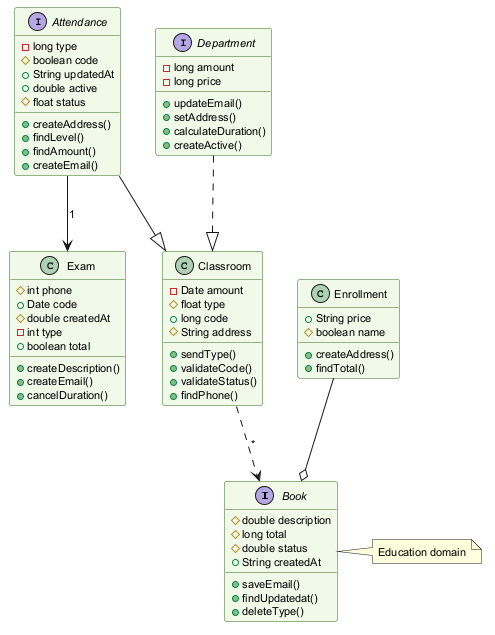

The diagram above was rendered by PlantUML. Its source (embedded in the PNG):
@startuml
skinparam backgroundColor #FFFFFF
skinparam classBackgroundColor #F1F8E9
skinparam classBorderColor #33691E
skinparam defaultFontSize 11
interface Book {
  #double description
  #long total
  #double status
  +String createdAt
  +saveEmail()
  +findUpdatedat()
  +deleteType()
}
class Classroom {
  -Date amount
  #float type
  +long code
  #String address
  +sendType()
  +validateCode()
  +validateStatus()
  +findPhone()
}
class Enrollment {
  +String price
  #boolean name
  +createAddress()
  +findTotal()
}
interface Attendance {
  -long type
  #boolean code
  +String updatedAt
  +double active
  #float status
  +createAddress()
  +findLevel()
  +findAmount()
  +createEmail()
}
interface Department {
  -long amount
  -long price
  +updateEmail()
  +setAddress()
  +calculateDuration()
  +createActive()
}
class Exam {
  #int phone
  +Date code
  #double createdAt
  -int type
  +boolean total
  +createDescription()
  +createEmail()
  +cancelDuration()
}
Attendance --|> Classroom
Attendance --> Exam : "1"
Department ..|> Classroom
Classroom ..> Book : "*"
Enrollment --o Book
note right of Book : Education domain
@enduml